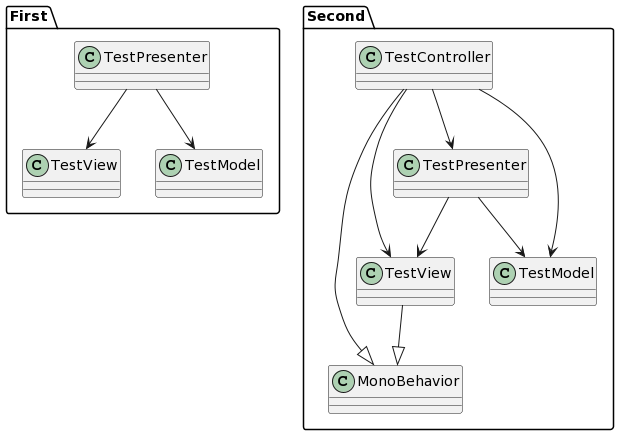

The diagram above was rendered by PlantUML. Its source (embedded in the PNG):
@startuml
'https://plantuml.com/class-diagram
namespace First{
class TestView
class TestModel
class TestPresenter

TestPresenter --> TestModel
TestPresenter --> TestView
}

namespace Second{
class MonoBehavior

class TestView
class TestModel
class TestPresenter
class TestController

TestController --> TestPresenter
TestController --> TestView
TestController --> TestModel

TestPresenter -->TestModel
TestPresenter-->TestView

TestController --|> MonoBehavior
TestView --|> MonoBehavior
}
@enduml